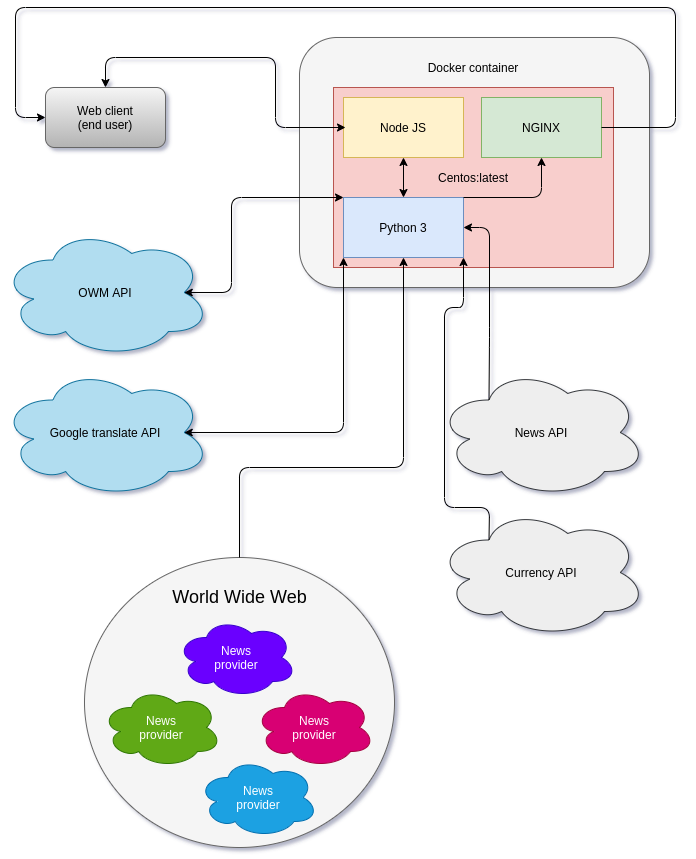

The diagram above was exported from draw.io. Its source (the exported page's mxGraphModel, read from the mxfile embedded in the PNG):
<mxGraphModel dx="1736" dy="978" grid="1" gridSize="10" guides="1" tooltips="1" connect="1" arrows="1" fold="1" page="1" pageScale="1" pageWidth="827" pageHeight="1169" math="0" shadow="0">
  <root>
    <mxCell id="0" />
    <mxCell id="1" parent="0" />
    <mxCell id="t4FuPkrALyJIpyYJhDRW-6" value="" style="rounded=1;whiteSpace=wrap;html=1;fillColor=#f5f5f5;strokeColor=#666666;fontColor=#333333;" vertex="1" parent="1">
      <mxGeometry x="375" y="60" width="350" height="250" as="geometry" />
    </mxCell>
    <mxCell id="t4FuPkrALyJIpyYJhDRW-2" value="Centos:latest" style="rounded=0;whiteSpace=wrap;html=1;fillColor=#f8cecc;strokeColor=#b85450;" vertex="1" parent="1">
      <mxGeometry x="409" y="110" width="280" height="180" as="geometry" />
    </mxCell>
    <mxCell id="t4FuPkrALyJIpyYJhDRW-3" value="NGINX" style="rounded=0;whiteSpace=wrap;html=1;fillColor=#d5e8d4;strokeColor=#82b366;" vertex="1" parent="1">
      <mxGeometry x="557" y="120" width="120" height="60" as="geometry" />
    </mxCell>
    <mxCell id="t4FuPkrALyJIpyYJhDRW-4" value="Node JS" style="rounded=0;whiteSpace=wrap;html=1;fillColor=#fff2cc;strokeColor=#d6b656;" vertex="1" parent="1">
      <mxGeometry x="419" y="120" width="120" height="60" as="geometry" />
    </mxCell>
    <mxCell id="t4FuPkrALyJIpyYJhDRW-5" value="Python 3" style="rounded=0;whiteSpace=wrap;html=1;fillColor=#dae8fc;strokeColor=#6c8ebf;" vertex="1" parent="1">
      <mxGeometry x="419" y="220" width="120" height="60" as="geometry" />
    </mxCell>
    <mxCell id="t4FuPkrALyJIpyYJhDRW-7" value="Docker container" style="text;html=1;strokeColor=none;fillColor=none;align=center;verticalAlign=middle;whiteSpace=wrap;rounded=0;" vertex="1" parent="1">
      <mxGeometry x="409" y="80" width="280" height="20" as="geometry" />
    </mxCell>
    <mxCell id="t4FuPkrALyJIpyYJhDRW-8" value="Web client&lt;br&gt;(end user)" style="rounded=1;whiteSpace=wrap;html=1;gradientColor=#b3b3b3;fillColor=#f5f5f5;strokeColor=#666666;" vertex="1" parent="1">
      <mxGeometry x="121" y="110" width="120" height="60" as="geometry" />
    </mxCell>
    <mxCell id="t4FuPkrALyJIpyYJhDRW-10" value="" style="endArrow=classic;html=1;exitX=1;exitY=0.5;exitDx=0;exitDy=0;entryX=0;entryY=0.5;entryDx=0;entryDy=0;" edge="1" parent="1" source="t4FuPkrALyJIpyYJhDRW-3" target="t4FuPkrALyJIpyYJhDRW-8">
      <mxGeometry width="50" height="50" relative="1" as="geometry">
        <mxPoint x="211" y="330" as="sourcePoint" />
        <mxPoint x="1" y="140" as="targetPoint" />
        <Array as="points">
          <mxPoint x="751" y="150" />
          <mxPoint x="751" y="30" />
          <mxPoint x="91" y="30" />
          <mxPoint x="91" y="140" />
        </Array>
      </mxGeometry>
    </mxCell>
    <mxCell id="t4FuPkrALyJIpyYJhDRW-11" value="" style="endArrow=classic;startArrow=classic;html=1;exitX=0.5;exitY=0;exitDx=0;exitDy=0;" edge="1" parent="1" source="t4FuPkrALyJIpyYJhDRW-8">
      <mxGeometry width="50" height="50" relative="1" as="geometry">
        <mxPoint x="61" y="90" as="sourcePoint" />
        <mxPoint x="421" y="150" as="targetPoint" />
        <Array as="points">
          <mxPoint x="181" y="80" />
          <mxPoint x="351" y="80" />
          <mxPoint x="351" y="150" />
        </Array>
      </mxGeometry>
    </mxCell>
    <mxCell id="t4FuPkrALyJIpyYJhDRW-12" value="" style="endArrow=classic;startArrow=classic;html=1;entryX=0.5;entryY=1;entryDx=0;entryDy=0;exitX=0.5;exitY=0;exitDx=0;exitDy=0;" edge="1" parent="1" source="t4FuPkrALyJIpyYJhDRW-5" target="t4FuPkrALyJIpyYJhDRW-4">
      <mxGeometry width="50" height="50" relative="1" as="geometry">
        <mxPoint x="401" y="260" as="sourcePoint" />
        <mxPoint x="451" y="210" as="targetPoint" />
      </mxGeometry>
    </mxCell>
    <mxCell id="t4FuPkrALyJIpyYJhDRW-13" value="OWM API" style="ellipse;shape=cloud;whiteSpace=wrap;html=1;fillColor=#b1ddf0;strokeColor=#10739e;" vertex="1" parent="1">
      <mxGeometry x="76" y="250" width="210" height="130" as="geometry" />
    </mxCell>
    <mxCell id="t4FuPkrALyJIpyYJhDRW-14" value="Google translate API" style="ellipse;shape=cloud;whiteSpace=wrap;html=1;fillColor=#b1ddf0;strokeColor=#10739e;" vertex="1" parent="1">
      <mxGeometry x="76" y="390" width="210" height="130" as="geometry" />
    </mxCell>
    <mxCell id="t4FuPkrALyJIpyYJhDRW-15" value="News API" style="ellipse;shape=cloud;whiteSpace=wrap;html=1;fillColor=#eeeeee;strokeColor=#36393d;" vertex="1" parent="1">
      <mxGeometry x="512" y="390" width="210" height="130" as="geometry" />
    </mxCell>
    <mxCell id="t4FuPkrALyJIpyYJhDRW-16" value="Currency API" style="ellipse;shape=cloud;whiteSpace=wrap;html=1;fillColor=#eeeeee;strokeColor=#36393d;" vertex="1" parent="1">
      <mxGeometry x="512" y="530" width="210" height="130" as="geometry" />
    </mxCell>
    <mxCell id="t4FuPkrALyJIpyYJhDRW-17" value="" style="endArrow=classic;startArrow=classic;html=1;exitX=0.875;exitY=0.5;exitDx=0;exitDy=0;exitPerimeter=0;entryX=0;entryY=1;entryDx=0;entryDy=0;" edge="1" parent="1" source="t4FuPkrALyJIpyYJhDRW-14" target="t4FuPkrALyJIpyYJhDRW-5">
      <mxGeometry width="50" height="50" relative="1" as="geometry">
        <mxPoint x="327" y="440" as="sourcePoint" />
        <mxPoint x="377" y="390" as="targetPoint" />
        <Array as="points">
          <mxPoint x="419" y="455" />
        </Array>
      </mxGeometry>
    </mxCell>
    <mxCell id="t4FuPkrALyJIpyYJhDRW-18" value="" style="endArrow=classic;startArrow=classic;html=1;exitX=0.875;exitY=0.5;exitDx=0;exitDy=0;exitPerimeter=0;entryX=0;entryY=0;entryDx=0;entryDy=0;" edge="1" parent="1" source="t4FuPkrALyJIpyYJhDRW-13" target="t4FuPkrALyJIpyYJhDRW-5">
      <mxGeometry width="50" height="50" relative="1" as="geometry">
        <mxPoint x="287" y="280" as="sourcePoint" />
        <mxPoint x="417" y="220" as="targetPoint" />
        <Array as="points">
          <mxPoint x="307" y="315" />
          <mxPoint x="307" y="220" />
        </Array>
      </mxGeometry>
    </mxCell>
    <mxCell id="t4FuPkrALyJIpyYJhDRW-19" value="" style="endArrow=classic;html=1;exitX=1;exitY=0;exitDx=0;exitDy=0;entryX=0.5;entryY=1;entryDx=0;entryDy=0;" edge="1" parent="1" source="t4FuPkrALyJIpyYJhDRW-5" target="t4FuPkrALyJIpyYJhDRW-3">
      <mxGeometry width="50" height="50" relative="1" as="geometry">
        <mxPoint x="610" y="380" as="sourcePoint" />
        <mxPoint x="660" y="330" as="targetPoint" />
        <Array as="points">
          <mxPoint x="617" y="220" />
        </Array>
      </mxGeometry>
    </mxCell>
    <mxCell id="t4FuPkrALyJIpyYJhDRW-20" value="" style="endArrow=classic;html=1;exitX=0.25;exitY=0.25;exitDx=0;exitDy=0;exitPerimeter=0;entryX=1;entryY=0.5;entryDx=0;entryDy=0;" edge="1" parent="1" source="t4FuPkrALyJIpyYJhDRW-15" target="t4FuPkrALyJIpyYJhDRW-5">
      <mxGeometry width="50" height="50" relative="1" as="geometry">
        <mxPoint x="750" y="420" as="sourcePoint" />
        <mxPoint x="800" y="370" as="targetPoint" />
        <Array as="points">
          <mxPoint x="565" y="360" />
          <mxPoint x="565" y="250" />
        </Array>
      </mxGeometry>
    </mxCell>
    <mxCell id="t4FuPkrALyJIpyYJhDRW-21" value="" style="endArrow=classic;html=1;exitX=0.25;exitY=0.25;exitDx=0;exitDy=0;exitPerimeter=0;entryX=1;entryY=1;entryDx=0;entryDy=0;" edge="1" parent="1" source="t4FuPkrALyJIpyYJhDRW-16" target="t4FuPkrALyJIpyYJhDRW-5">
      <mxGeometry width="50" height="50" relative="1" as="geometry">
        <mxPoint x="480" y="580" as="sourcePoint" />
        <mxPoint x="530" y="530" as="targetPoint" />
        <Array as="points">
          <mxPoint x="565" y="530" />
          <mxPoint x="520" y="530" />
          <mxPoint x="520" y="330" />
          <mxPoint x="539" y="330" />
        </Array>
      </mxGeometry>
    </mxCell>
    <mxCell id="t4FuPkrALyJIpyYJhDRW-33" value="" style="ellipse;whiteSpace=wrap;html=1;fillColor=#f5f5f5;strokeColor=#666666;fontColor=#333333;" vertex="1" parent="1">
      <mxGeometry x="160" y="580" width="310" height="290" as="geometry" />
    </mxCell>
    <mxCell id="t4FuPkrALyJIpyYJhDRW-34" value="&lt;span&gt;News&lt;/span&gt;&lt;br&gt;&lt;span&gt;provider&lt;/span&gt;" style="ellipse;shape=cloud;whiteSpace=wrap;html=1;fillColor=#60a917;strokeColor=#2D7600;fontColor=#ffffff;" vertex="1" parent="1">
      <mxGeometry x="177" y="710" width="120" height="80" as="geometry" />
    </mxCell>
    <mxCell id="t4FuPkrALyJIpyYJhDRW-35" value="News&lt;br&gt;provider" style="ellipse;shape=cloud;whiteSpace=wrap;html=1;fillColor=#6a00ff;strokeColor=#3700CC;fontColor=#ffffff;" vertex="1" parent="1">
      <mxGeometry x="252" y="640" width="120" height="80" as="geometry" />
    </mxCell>
    <mxCell id="t4FuPkrALyJIpyYJhDRW-36" value="&lt;span&gt;News&lt;/span&gt;&lt;br&gt;&lt;span&gt;provider&lt;/span&gt;" style="ellipse;shape=cloud;whiteSpace=wrap;html=1;fillColor=#d80073;strokeColor=#A50040;fontColor=#ffffff;" vertex="1" parent="1">
      <mxGeometry x="330" y="710" width="120" height="80" as="geometry" />
    </mxCell>
    <mxCell id="t4FuPkrALyJIpyYJhDRW-37" value="&lt;span&gt;News&lt;/span&gt;&lt;br&gt;&lt;span&gt;provider&lt;/span&gt;" style="ellipse;shape=cloud;whiteSpace=wrap;html=1;fillColor=#1ba1e2;strokeColor=#006EAF;fontColor=#ffffff;" vertex="1" parent="1">
      <mxGeometry x="273.5" y="780" width="120" height="80" as="geometry" />
    </mxCell>
    <mxCell id="t4FuPkrALyJIpyYJhDRW-38" value="World Wide Web" style="text;html=1;align=center;verticalAlign=middle;whiteSpace=wrap;rounded=0;fontSize=18;" vertex="1" parent="1">
      <mxGeometry x="240.75" y="600" width="148.5" height="40" as="geometry" />
    </mxCell>
    <mxCell id="t4FuPkrALyJIpyYJhDRW-39" value="" style="endArrow=classic;html=1;fontSize=18;entryX=0.5;entryY=1;entryDx=0;entryDy=0;" edge="1" parent="1" source="t4FuPkrALyJIpyYJhDRW-33" target="t4FuPkrALyJIpyYJhDRW-5">
      <mxGeometry width="50" height="50" relative="1" as="geometry">
        <mxPoint x="520" y="470" as="sourcePoint" />
        <mxPoint x="570" y="420" as="targetPoint" />
        <Array as="points">
          <mxPoint x="315" y="490" />
          <mxPoint x="479" y="490" />
        </Array>
      </mxGeometry>
    </mxCell>
  </root>
</mxGraphModel>